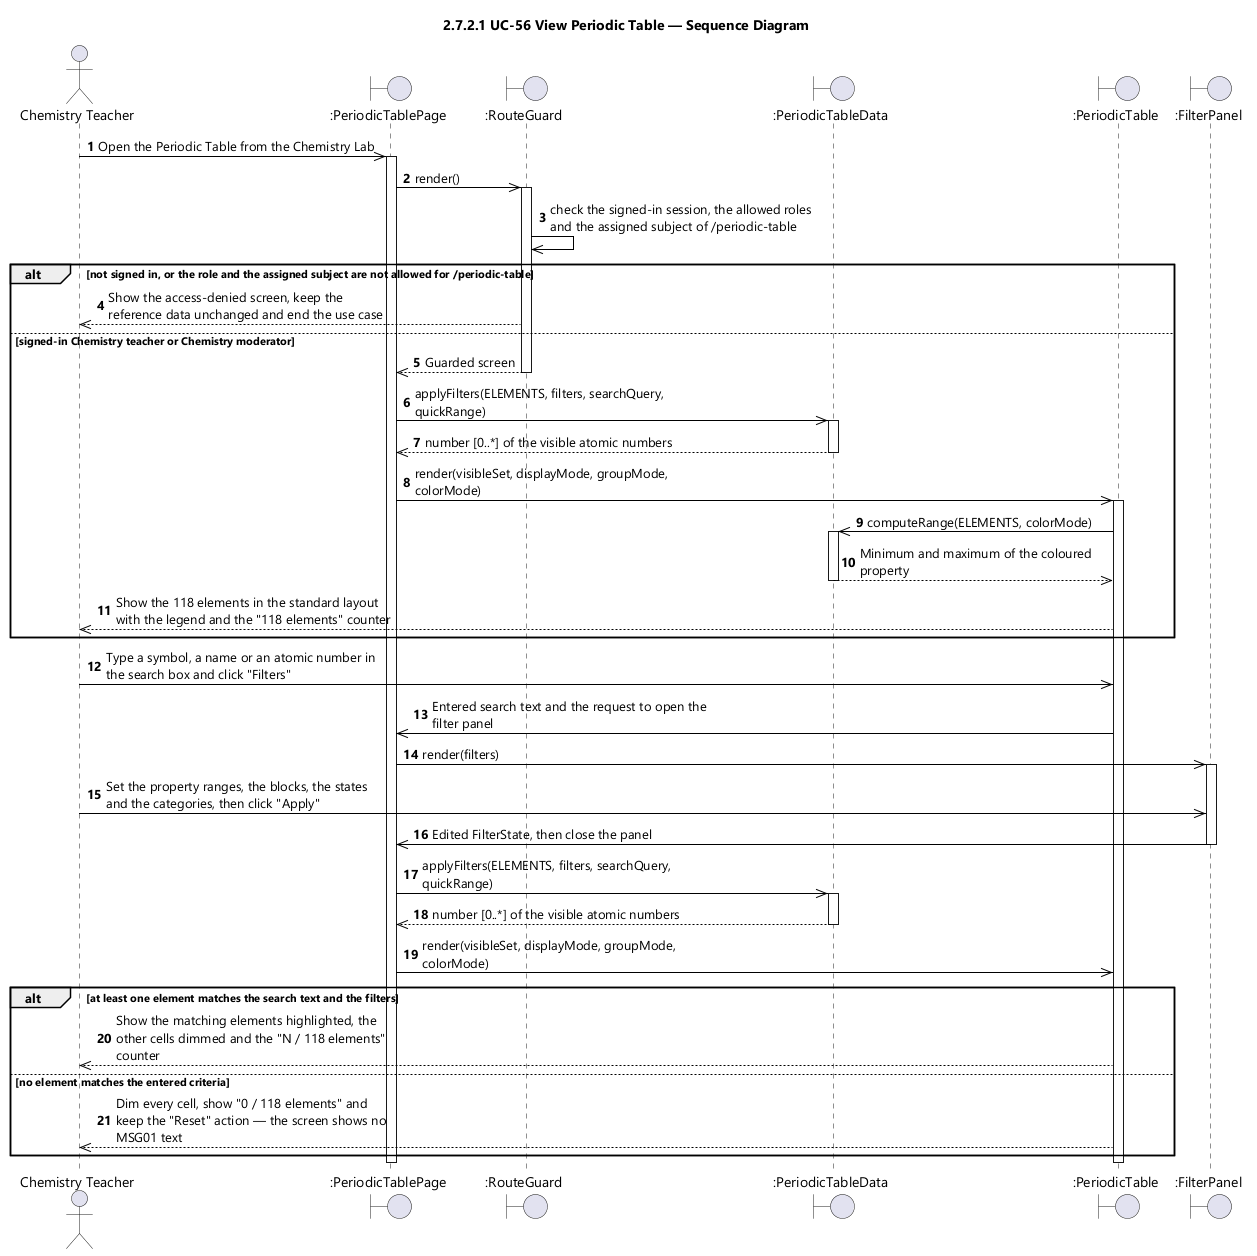

The diagram above was rendered by PlantUML. Its source (embedded in the PNG):
@startuml UC-56 View Periodic Table - Sequence Diagram (icon)
skinparamlocked dpi 96
skinparam defaultFontName "Segoe UI"
skinparam shadowing false
skinparam ParticipantBackgroundColor #FFFFFF
skinparam ParticipantBorderColor #000000
skinparam ArrowColor #000000
skinparam sequenceMessageAlign left
skinparam maxMessageSize 280
title 2.7.2.1 UC-56 View Periodic Table — Sequence Diagram

actor "Chemistry Teacher" as Teacher
boundary ":PeriodicTablePage" as PAGE
boundary ":RouteGuard" as GUARD
boundary ":PeriodicTableData" as DATA
boundary ":PeriodicTable" as GRID
boundary ":FilterPanel" as FILTER

autonumber
Teacher ->> PAGE : Open the Periodic Table from the Chemistry Lab
activate PAGE
PAGE ->> GUARD : render()
activate GUARD
GUARD ->> GUARD : check the signed-in session, the allowed roles and the assigned subject of /periodic-table

alt not signed in, or the role and the assigned subject are not allowed for /periodic-table
  GUARD -->> Teacher : Show the access-denied screen, keep the reference data unchanged and end the use case
else signed-in Chemistry teacher or Chemistry moderator
  GUARD -->> PAGE : Guarded screen
  deactivate GUARD
  PAGE ->> DATA : applyFilters(ELEMENTS, filters, searchQuery, quickRange)
  activate DATA
  DATA -->> PAGE : number [0..*] of the visible atomic numbers
  deactivate DATA
  PAGE ->> GRID : render(visibleSet, displayMode, groupMode, colorMode)
  activate GRID
  GRID ->> DATA : computeRange(ELEMENTS, colorMode)
  activate DATA
  DATA -->> GRID : Minimum and maximum of the coloured property
  deactivate DATA
  GRID -->> Teacher : Show the 118 elements in the standard layout with the legend and the "118 elements" counter
end

Teacher ->> GRID : Type a symbol, a name or an atomic number in the search box and click "Filters"
GRID ->> PAGE : Entered search text and the request to open the filter panel
PAGE ->> FILTER : render(filters)
activate FILTER
Teacher ->> FILTER : Set the property ranges, the blocks, the states and the categories, then click "Apply"
FILTER ->> PAGE : Edited FilterState, then close the panel
deactivate FILTER
PAGE ->> DATA : applyFilters(ELEMENTS, filters, searchQuery, quickRange)
activate DATA
DATA -->> PAGE : number [0..*] of the visible atomic numbers
deactivate DATA
PAGE ->> GRID : render(visibleSet, displayMode, groupMode, colorMode)

alt at least one element matches the search text and the filters
  GRID -->> Teacher : Show the matching elements highlighted, the other cells dimmed and the "N / 118 elements" counter
else no element matches the entered criteria
  GRID -->> Teacher : Dim every cell, show "0 / 118 elements" and keep the "Reset" action — the screen shows no MSG01 text
end
deactivate GRID
deactivate PAGE
@enduml